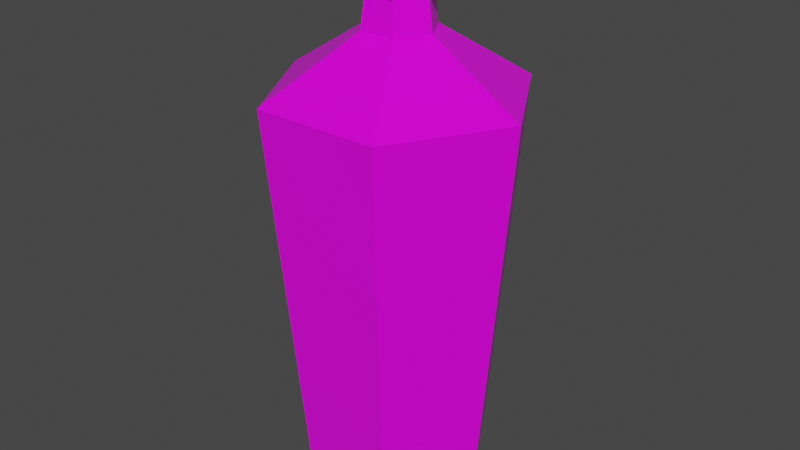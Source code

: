 # Source: Blue_Potion_13.blend  (saved by Blender 2.91.10; exported with 4.5.12 LTS)
import bpy
from mathutils import Matrix  # noqa: F401  (used for matrix-valued properties, if any)

bpy.ops.wm.read_factory_settings(use_empty=True)
scene = bpy.context.scene
scene.name = 'Scene'

# ---- collections
col_collection = bpy.data.collections.new('Collection'); scene.collection.children.link(col_collection)

# ---- images (referenced by path relative to the original .blend; pixels are not part of the script)
import os
ASSET_DIR = os.environ.get("B2B_ASSET_DIR", "")  # directory of the original .blend (textures are referenced by path, not embedded)
HERE = os.path.dirname(os.path.abspath(__file__))  # packed textures are extracted next to this script under _unpacked/

def load_image(name, relpath, width, height, colorspace="sRGB"):
    """Load a texture the original file referenced (path relative to the .blend, or extracted next to this script)."""
    p = next((c for c in (os.path.join(HERE, relpath), os.path.join(ASSET_DIR, relpath)) if relpath and os.path.exists(c)), "")
    if p:
        img = bpy.data.images.load(p, check_existing=True)
        img.name = name
    else:  # same state as the original file: an image datablock whose file is absent (Cycles renders it pink)
        img = bpy.data.images.new(name, width, height)
        img.source = "FILE"
        img.filepath = "//" + (relpath or name)
    img.colorspace_settings.name = colorspace
    return img
img_color_png_011 = load_image('Color.png.011', 'Color.png', 1024, 1024, 'sRGB')

# ---- materials (node trees are filled in below, after node groups)
mat_rhigh_011 = bpy.data.materials.new('RHIGH.011')
mat_rhigh_011.use_transparent_shadow = False
mat_rlow_011 = bpy.data.materials.new('RLOW.011')
mat_rlow_011.use_transparent_shadow = False

# ---- material node trees
mat_rhigh_011.use_nodes = True; mat_rhigh_011.node_tree.nodes.clear()
_N = mat_rhigh_011.node_tree.nodes; _L = mat_rhigh_011.node_tree.links
n0 = _N.new('ShaderNodeBsdfPrincipled'); n0.name = 'Principled BSDF'; n0.location = (10, 300)
n0.distribution = 'GGX'
n0.subsurface_method = 'BURLEY'
n0.inputs[2].default_value = 0.65
n0.inputs[3].default_value = 1.45
n0.inputs[27].default_value = (0.0, 0.0, 0.0, 1.0)
n0.inputs[28].default_value = 1.0
n1 = _N.new('ShaderNodeOutputMaterial'); n1.name = 'Material Output'; n1.location = (300, 300)
n2 = _N.new('ShaderNodeTexImage'); n2.name = 'Image Texture'; n2.location = (-280, 280)
n2.image = img_color_png_011
_L.new(n0.outputs[0], n1.inputs[0])
_L.new(n2.outputs[0], n0.inputs[0])
n1.is_active_output = True
mat_rlow_011.use_nodes = True; mat_rlow_011.node_tree.nodes.clear()
_N = mat_rlow_011.node_tree.nodes; _L = mat_rlow_011.node_tree.links
n0 = _N.new('ShaderNodeBsdfPrincipled'); n0.name = 'Principled BSDF'; n0.location = (10, 300)
n0.distribution = 'GGX'
n0.subsurface_method = 'BURLEY'
n0.inputs[2].default_value = 0.3
n0.inputs[3].default_value = 1.45
n0.inputs[27].default_value = (0.0, 0.0, 0.0, 1.0)
n0.inputs[28].default_value = 1.0
n1 = _N.new('ShaderNodeOutputMaterial'); n1.name = 'Material Output'; n1.location = (300, 300)
n2 = _N.new('ShaderNodeTexImage'); n2.name = 'Image Texture'; n2.location = (-280, 280)
n2.image = img_color_png_011
_L.new(n0.outputs[0], n1.inputs[0])
_L.new(n2.outputs[0], n0.inputs[0])
n1.is_active_output = True

# ---- world
world_world = bpy.data.worlds.new('World'); scene.world = world_world
world_world.use_nodes = True; world_world.node_tree.nodes.clear()
_N = world_world.node_tree.nodes; _L = world_world.node_tree.links
n0 = _N.new('ShaderNodeOutputWorld'); n0.name = 'World Output'; n0.location = (300, 300)
n1 = _N.new('ShaderNodeBackground'); n1.name = 'Background'; n1.location = (10, 300)
n1.inputs[0].default_value = (0.05088, 0.05088, 0.05088, 1.0)
_L.new(n1.outputs[0], n0.inputs[0])
n0.is_active_output = True
world_world.color = (0.05088, 0.05088, 0.05088)
world_world.use_sun_shadow = False
world_world.sun_shadow_jitter_overblur = 0.0

# ---- meshes
me_cylinder_034 = bpy.data.meshes.new('Cylinder.034')
me_cylinder_034.from_pydata([(-0.02969, 0.05142, -0.1817), (-0.033, 0.05715, -0.1643), (0.02969, 0.05142, -0.1817), (0.033, 0.05715, -0.1643), (0.05938, -1.863e-09, -0.1817), (0.06599, -1.863e-09, -0.1643), (0.02969, -0.05142, -0.1817), (0.033, -0.05715, -0.1643), (-0.02969, -0.05142, -0.1817), (-0.033, -0.05715, -0.1643), (-0.05938, -3.725e-09, -0.1817), (-0.06599, -5.588e-09, -0.1643), (-0.04475, 0.07751, 0.09915), (-0.01245, 0.02157, 0.1397), (0.01245, 0.02157, 0.1397), (0.04475, 0.07751, 0.09915), (0.0249, 2.794e-09, 0.1397), (0.0895, 0.0, 0.09915), (0.01245, -0.02157, 0.1397), (0.04475, -0.07751, 0.09915), (-0.01245, -0.02157, 0.1397), (-0.04475, -0.07751, 0.09915), (-0.0249, -3.725e-09, 0.1397), (-0.0895, -7.451e-09, 0.09915), (-0.01084, 0.01877, 0.164), (0.01084, 0.01877, 0.164), (0.02167, 2.794e-09, 0.164), (0.01084, -0.01877, 0.164), (-0.01084, -0.01877, 0.164), (-0.02167, -2.794e-09, 0.164), (-0.01527, 0.02645, 0.1687), (0.01527, 0.02645, 0.1687), (0.03054, 0.0, 0.1687), (0.01527, -0.02645, 0.1687), (-0.01527, -0.02645, 0.1687), (-0.03054, -6.519e-09, 0.1687), (-0.01223, 0.02118, 0.1872), (0.01223, 0.02118, 0.1872), (0.02446, -9.313e-10, 0.1872), (0.01223, -0.02118, 0.1872), (-0.01223, -0.02118, 0.1872), (-0.02446, -9.313e-09, 0.1872), (-0.01663, 0.02881, 0.1872), (0.01663, 0.02881, 0.1872), (0.03327, -3.725e-09, 0.1872), (0.01663, -0.02881, 0.1872), (-0.01663, -0.02881, 0.1872), (-0.03327, -1.024e-08, 0.1872), (-0.01225, 0.02122, 0.1953), (-0.01362, 0.02358, 0.1788), (-0.0245, -5.402e-08, 0.1953), (-0.02723, -5.029e-08, 0.1788), (-0.01225, -0.02122, 0.1953), (-0.01362, -0.02358, 0.1788), (0.01225, -0.02122, 0.1953), (0.01362, -0.02358, 0.1788), (0.0245, -4.563e-08, 0.1953), (0.02723, -4.657e-08, 0.1788), (0.01225, 0.02122, 0.1953), (0.01362, 0.02358, 0.1788)], [], [(3, 15, 17, 5), (7, 19, 21, 9), (9, 21, 23, 11), (11, 23, 12, 1), (5, 17, 19, 7), (14, 13, 24, 25), (1, 3, 2, 0), (3, 5, 4, 2), (5, 7, 6, 4), (7, 9, 8, 6), (9, 11, 10, 8), (11, 1, 0, 10), (0, 2, 4, 6, 8, 10), (1, 12, 15, 3), (29, 28, 34, 35), (13, 22, 29, 24), (20, 18, 27, 28), (16, 14, 25, 26), (22, 20, 28, 29), (18, 16, 26, 27), (30, 35, 47, 42), (27, 26, 32, 33), (25, 24, 30, 31), (24, 29, 35, 30), (28, 27, 33, 34), (26, 25, 31, 32), (34, 33, 45, 46), (32, 31, 43, 44), (35, 34, 46, 47), (33, 32, 44, 45), (31, 30, 42, 43), (36, 37, 43, 42), (37, 38, 44, 43), (38, 39, 45, 44), (39, 40, 46, 45), (40, 41, 47, 46), (41, 36, 42, 47), (15, 12, 13, 14), (17, 15, 14, 16), (19, 17, 16, 18), (21, 19, 18, 20), (23, 21, 20, 22), (22, 13, 12, 23), (49, 51, 50, 48), (51, 53, 52, 50), (53, 55, 54, 52), (55, 57, 56, 54), (57, 59, 58, 56), (59, 49, 48, 58), (48, 50, 52, 54, 56, 58)])
me_cylinder_034.polygons.foreach_set('material_index', [1, 1, 1, 1, 1, 1, 1, 1, 1, 1, 1, 1, 1, 1, 1, 1, 1, 1, 1, 1, 1, 1, 1, 1, 1, 1, 1, 1, 1, 1, 1, 1, 1, 1, 1, 1, 1, 1, 1, 1, 1, 1, 1, 0, 0, 0, 0, 0, 0, 0])
_uv = me_cylinder_034.uv_layers.new(name='UVMap')
_uv.uv.foreach_set('vector', [0.5827, 0.9864, 0.5827, 0.9867, 0.5826, 0.9867, 0.5826, 0.9864, 0.5824, 0.9864, 0.5824, 0.9867, 0.5823, 0.9867, 0.5823, 0.9864, 0.5823, 0.9864, 0.5823, 0.9867, 0.5822, 0.9867, 0.5822, 0.9864, 0.5822, 0.9864, 0.5822, 0.9867, 0.5821, 0.9867, 0.5821, 0.9864, 0.5826, 0.9864, 0.5826, 0.9867, 0.5824, 0.9867, 0.5824, 0.9864, 0.5823, 0.9862, 0.5822, 0.9862, 0.5822, 0.9862, 0.5823, 0.9862, 0.5828, 0.9864, 0.5827, 0.9864, 0.5827, 0.9863, 0.5828, 0.9863, 0.5827, 0.9864, 0.5826, 0.9864, 0.5826, 0.9863, 0.5827, 0.9863, 0.5826, 0.9864, 0.5824, 0.9864, 0.5824, 0.9863, 0.5826, 0.9863, 0.5824, 0.9864, 0.5823, 0.9864, 0.5823, 0.9863, 0.5824, 0.9863, 0.5823, 0.9864, 0.5822, 0.9864, 0.5822, 0.9863, 0.5823, 0.9863, 0.5822, 0.9864, 0.5821, 0.9864, 0.5821, 0.9863, 0.5822, 0.9863, 0.5826, 0.9863, 0.5828, 0.9862, 0.5828, 0.9861, 0.5826, 0.986, 0.5825, 0.9861, 0.5825, 0.9862, 0.5828, 0.9864, 0.5828, 0.9867, 0.5827, 0.9867, 0.5827, 0.9864, 0.5822, 0.9862, 0.5822, 0.9861, 0.5822, 0.9861, 0.5822, 0.9862, 0.5822, 0.9862, 0.5822, 0.9862, 0.5822, 0.9862, 0.5822, 0.9862, 0.5822, 0.9861, 0.5822, 0.9861, 0.5822, 0.9861, 0.5822, 0.9861, 0.5823, 0.9861, 0.5823, 0.9862, 0.5823, 0.9862, 0.5823, 0.9861, 0.5822, 0.9862, 0.5822, 0.9861, 0.5822, 0.9861, 0.5822, 0.9862, 0.5822, 0.9861, 0.5823, 0.9861, 0.5823, 0.9861, 0.5822, 0.9861, 0.5822, 0.9862, 0.5822, 0.9862, 0.5822, 0.9862, 0.5822, 0.9862, 0.5822, 0.9861, 0.5823, 0.9861, 0.5823, 0.9861, 0.5822, 0.9861, 0.5823, 0.9862, 0.5822, 0.9862, 0.5822, 0.9862, 0.5823, 0.9862, 0.5822, 0.9862, 0.5822, 0.9862, 0.5822, 0.9862, 0.5822, 0.9862, 0.5822, 0.9861, 0.5822, 0.9861, 0.5822, 0.9861, 0.5822, 0.9861, 0.5823, 0.9861, 0.5823, 0.9862, 0.5823, 0.9862, 0.5823, 0.9861, 0.5822, 0.9861, 0.5822, 0.9861, 0.5822, 0.9861, 0.5822, 0.9861, 0.5823, 0.9861, 0.5823, 0.9862, 0.5823, 0.9862, 0.5823, 0.9861, 0.5822, 0.9862, 0.5822, 0.9861, 0.5822, 0.9861, 0.5822, 0.9862, 0.5822, 0.9861, 0.5823, 0.9861, 0.5823, 0.9861, 0.5822, 0.9861, 0.5823, 0.9862, 0.5822, 0.9862, 0.5822, 0.9862, 0.5823, 0.9862, 0.5822, 0.9862, 0.5823, 0.9862, 0.5823, 0.9862, 0.5822, 0.9862, 0.5823, 0.9862, 0.5823, 0.9861, 0.5823, 0.9861, 0.5823, 0.9862, 0.5823, 0.9861, 0.5822, 0.9861, 0.5822, 0.9861, 0.5823, 0.9861, 0.5822, 0.9861, 0.5822, 0.9861, 0.5822, 0.9861, 0.5822, 0.9861, 0.5822, 0.9861, 0.5822, 0.9862, 0.5822, 0.9862, 0.5822, 0.9861, 0.5822, 0.9862, 0.5822, 0.9862, 0.5822, 0.9862, 0.5822, 0.9862, 0.5827, 0.9867, 0.5828, 0.9867, 0.5822, 0.9862, 0.5823, 0.9862, 0.5826, 0.9867, 0.5827, 0.9867, 0.5823, 0.9862, 0.5823, 0.9861, 0.5824, 0.9867, 0.5826, 0.9867, 0.5823, 0.9861, 0.5822, 0.9861, 0.5823, 0.9867, 0.5824, 0.9867, 0.5822, 0.9861, 0.5822, 0.9861, 0.5822, 0.9867, 0.5823, 0.9867, 0.5822, 0.9861, 0.5822, 0.9862, 0.5822, 0.9862, 0.5822, 0.9862, 0.5828, 0.9867, 0.5822, 0.9867, 0.7254, 0.9916, 0.7254, 0.9916, 0.7254, 0.9916, 0.7254, 0.9916, 0.7254, 0.9916, 0.7253, 0.9916, 0.7253, 0.9916, 0.7253, 0.9916, 0.7253, 0.9916, 0.7252, 0.9916, 0.7252, 0.9916, 0.7253, 0.9916, 0.7252, 0.9916, 0.7251, 0.9916, 0.7251, 0.9916, 0.7252, 0.9916, 0.7251, 0.9916, 0.725, 0.9916, 0.725, 0.9916, 0.7251, 0.9916, 0.725, 0.9916, 0.7249, 0.9916, 0.7249, 0.9916, 0.725, 0.9916, 0.7253, 0.9916, 0.7254, 0.9916, 0.7254, 0.9914, 0.7253, 0.9914, 0.7252, 0.9914, 0.7252, 0.9916])
me_cylinder_034.materials.append(mat_rhigh_011)
me_cylinder_034.materials.append(mat_rlow_011)
me_cylinder_034.use_remesh_fix_poles = True
me_cylinder_034.use_remesh_preserve_attributes = False
me_cylinder_034.use_mirror_vertex_groups = False
me_cylinder_034.update()

# ---- objects
ob_blue_potion_13 = bpy.data.objects.new('Blue_Potion_13', me_cylinder_034)

# ---- transforms, parenting, visibility, modifiers, constraints
ob_blue_potion_13.location = (0.0, 0.0, 0.0)
ob_blue_potion_13.lineart.crease_threshold = 0.0

# ---- collection membership
col_collection.objects.link(ob_blue_potion_13)

# ---- scene / render settings (as saved in the file)
scene.frame_start = 1; scene.frame_end = 250; scene.frame_set(1)
scene.render.engine = 'BLENDER_EEVEE_NEXT'
scene.cycles.use_denoising = False
scene.cycles.samples = 128
scene.cycles.sampling_pattern = 'TABULATED_SOBOL'
scene.cycles.use_adaptive_sampling = False
scene.cycles.use_light_tree = False
scene.view_settings.view_transform = 'Filmic'
bpy.context.view_layer.update()

# ---- added for rendering (the .blend has no active camera and no usable light): camera, sun
cam_auto = bpy.data.cameras.new('AutoCamera')
cam_auto.lens = 50.0
cam_auto.sensor_width = 36.0
cam_auto.clip_end = 1000.0
ob_auto_camera = bpy.data.objects.new('AutoCamera', cam_auto)
scene.collection.objects.link(ob_auto_camera)
ob_auto_camera.location = (0.41185, -0.49422, 0.336273)
ob_auto_camera.rotation_euler = (1.09748, -7.21219e-08, 0.694738)
scene.camera = ob_auto_camera
light_auto_sun = bpy.data.lights.new('AutoSun', 'SUN')
light_auto_sun.energy = 3.0
light_auto_sun.angle = 0.0523599
ob_auto_sun = bpy.data.objects.new('AutoSun', light_auto_sun)
scene.collection.objects.link(ob_auto_sun)
ob_auto_sun.rotation_euler = (0.872665, 0.174533, 0.523599)
bpy.context.view_layer.update()
